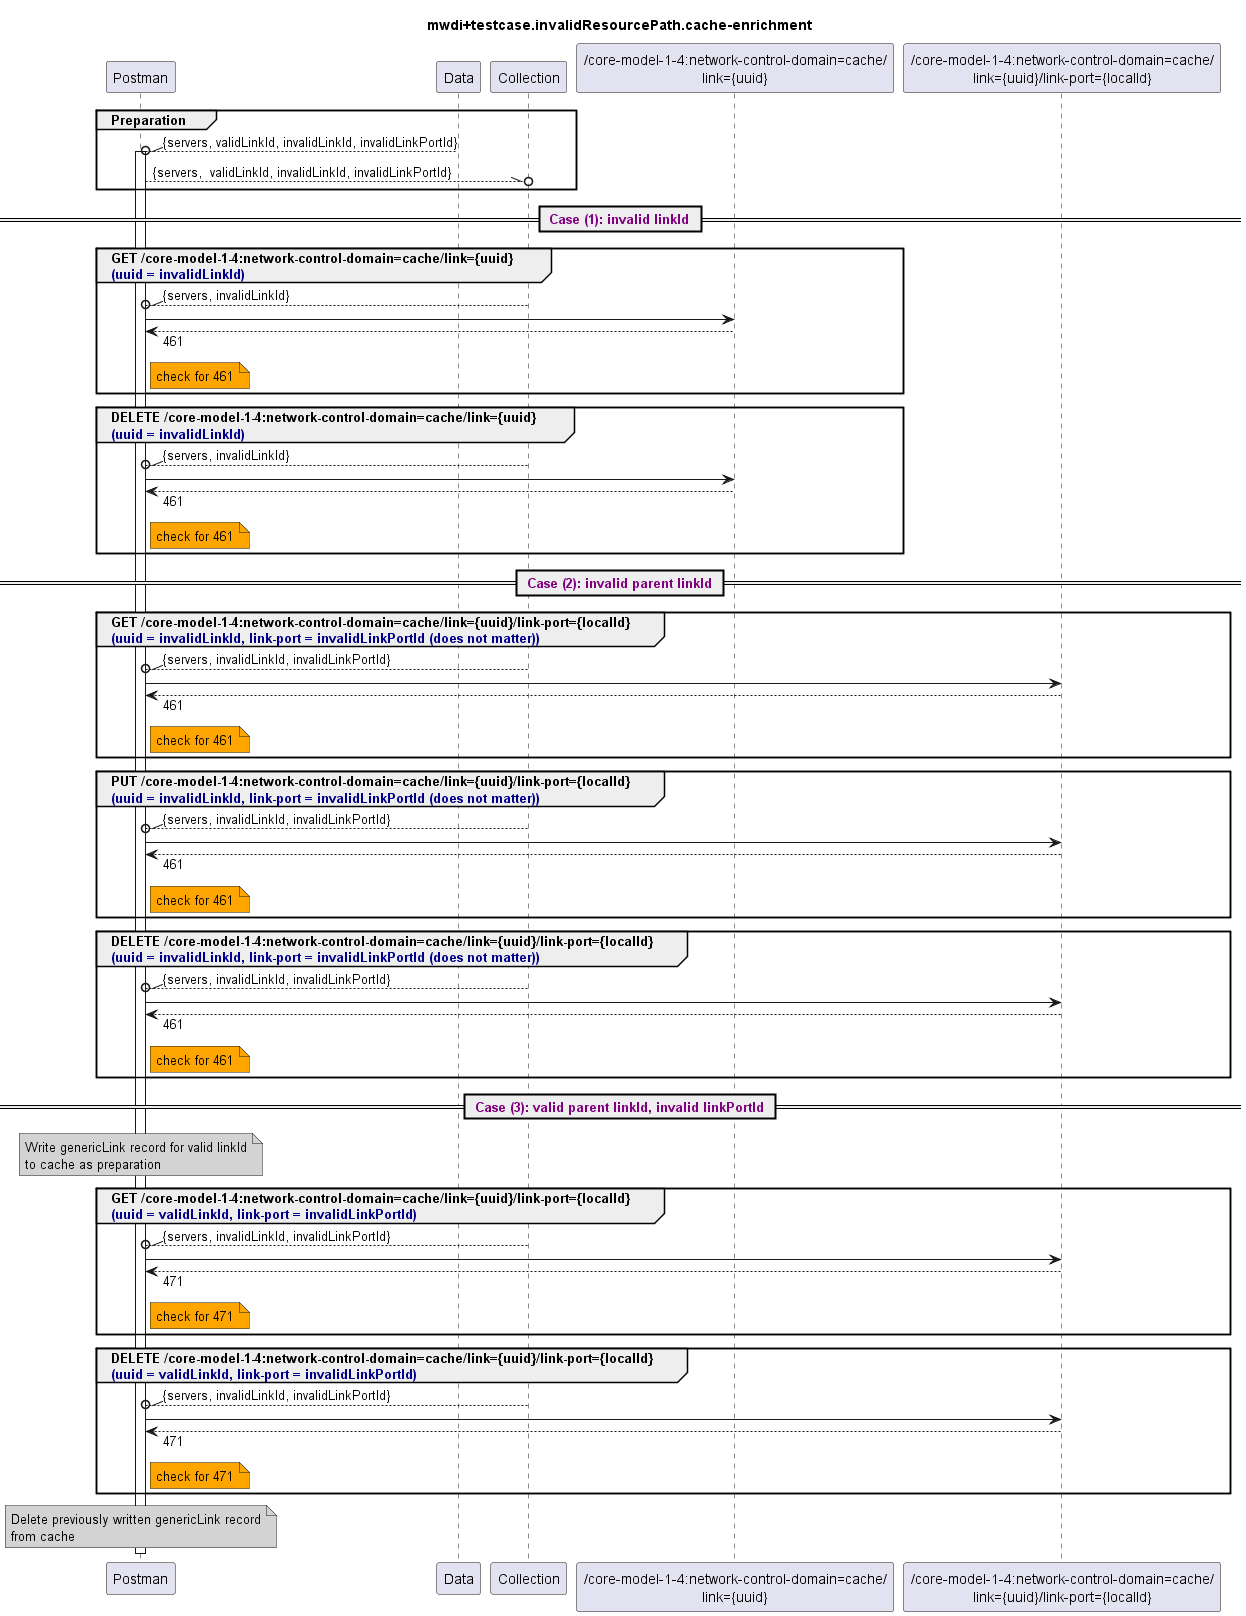

The diagram above was rendered by PlantUML. Its source (embedded in the PNG):
@startuml mwdi+diagram.invalidResourcePath.cache-enrichment
skinparam responseMessageBelowArrow true

title
mwdi+testcase.invalidResourcePath.cache-enrichment
end title

participant "Postman" as Postman
participant "Data" as Data
participant "Collection" as Collection

participant "/core-model-1-4:network-control-domain=cache/\nlink={uuid}" as link
participant "/core-model-1-4:network-control-domain=cache/\nlink={uuid}/link-port={localId}" as linkport


group Preparation
  Data --\\o Postman : {servers, validLinkId, invalidLinkId, invalidLinkPortId}
  activate Postman
  Postman --\\o Collection : {servers,  validLinkId, invalidLinkId, invalidLinkPortId}
end

' -- Link -------------------------------------------------------------------------------
== <color:purple> Case (1): invalid linkId </color>==

group GET /core-model-1-4:network-control-domain=cache/link={uuid}  \n<color:darkblue>(uuid = invalidLinkId)</color>
  Collection --\\o Postman : {servers, invalidLinkId}
  Postman -> link
  Postman <-- link : 461
  note right Postman #Orange
    check for 461
  end note
end

group DELETE /core-model-1-4:network-control-domain=cache/link={uuid}  \n<color:darkblue>(uuid = invalidLinkId)</color>
  Collection --\\o Postman : {servers, invalidLinkId}
  Postman -> link
  Postman <-- link : 461
  note right Postman #Orange
    check for 461
  end note
end

' -- Linkport ---------------------------------------------------------------------------
== <color:purple> Case (2): invalid parent linkId </color>==
group GET /core-model-1-4:network-control-domain=cache/link={uuid}/link-port={localId} \n<color:darkblue>(uuid = invalidLinkId, link-port = invalidLinkPortId (does not matter))</color>
  Collection --\\o Postman : {servers, invalidLinkId, invalidLinkPortId}
  Postman -> linkport
  Postman <-- linkport : 461
  note right Postman #Orange
    check for 461
  end note
end

group PUT /core-model-1-4:network-control-domain=cache/link={uuid}/link-port={localId} \n<color:darkblue>(uuid = invalidLinkId, link-port = invalidLinkPortId (does not matter))</color>
  Collection --\\o Postman : {servers, invalidLinkId, invalidLinkPortId}
  Postman -> linkport
  Postman <-- linkport : 461
  note right Postman #Orange
    check for 461
  end note
end

group DELETE /core-model-1-4:network-control-domain=cache/link={uuid}/link-port={localId} \n<color:darkblue>(uuid = invalidLinkId, link-port = invalidLinkPortId (does not matter))</color>
  Collection --\\o Postman : {servers, invalidLinkId, invalidLinkPortId}
  Postman -> linkport
  Postman <-- linkport : 461
  note right Postman #Orange
    check for 461
  end note
end

== <color:purple> Case (3): valid parent linkId, invalid linkPortId </color>==

note over Postman #LightGray
  Write genericLink record for valid linkId
  to cache as preparation
end note

group GET /core-model-1-4:network-control-domain=cache/link={uuid}/link-port={localId} \n<color:darkblue>(uuid = validLinkId, link-port = invalidLinkPortId)</color>
  Collection --\\o Postman : {servers, invalidLinkId, invalidLinkPortId}
  Postman -> linkport
  Postman <-- linkport : 471
  note right Postman #Orange
    check for 471
  end note
end

group DELETE /core-model-1-4:network-control-domain=cache/link={uuid}/link-port={localId} \n<color:darkblue>(uuid = validLinkId, link-port = invalidLinkPortId)</color>
  Collection --\\o Postman : {servers, invalidLinkId, invalidLinkPortId}
  Postman -> linkport
  Postman <-- linkport : 471
  note right Postman #Orange
    check for 471
  end note
end

note over Postman #LightGray
  Delete previously written genericLink record
  from cache
end note

deactivate Postman

@enduml